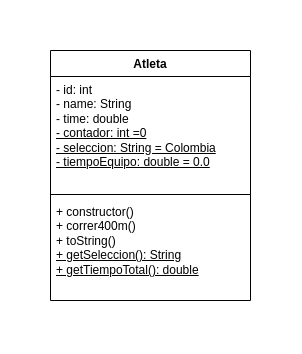

The diagram above was exported from draw.io. Its source (the exported page's mxGraphModel, read from the mxfile embedded in the PNG):
<mxGraphModel dx="868" dy="494" grid="1" gridSize="10" guides="1" tooltips="1" connect="1" arrows="1" fold="1" page="1" pageScale="1" pageWidth="850" pageHeight="1100" math="0" shadow="0">
  <root>
    <mxCell id="0" />
    <mxCell id="1" parent="0" />
    <mxCell id="rbS0wrknZqXFer-qJ8yu-1" value="Atleta" style="swimlane;fontStyle=1;align=center;verticalAlign=top;childLayout=stackLayout;horizontal=1;startSize=26;horizontalStack=0;resizeParent=1;resizeParentMax=0;resizeLast=0;collapsible=1;marginBottom=0;whiteSpace=wrap;html=1;" vertex="1" parent="1">
      <mxGeometry x="80" y="160" width="200" height="250" as="geometry" />
    </mxCell>
    <mxCell id="rbS0wrknZqXFer-qJ8yu-2" value="- id: int&lt;br&gt;- name: String&lt;br&gt;- time: double&lt;br&gt;&lt;u&gt;- contador: int =0 &lt;br&gt;- seleccion: String = Colombia&lt;br&gt;- tiempoEquipo: double = 0.0&lt;/u&gt;" style="text;strokeColor=none;fillColor=none;align=left;verticalAlign=top;spacingLeft=4;spacingRight=4;overflow=hidden;rotatable=0;points=[[0,0.5],[1,0.5]];portConstraint=eastwest;whiteSpace=wrap;html=1;" vertex="1" parent="rbS0wrknZqXFer-qJ8yu-1">
      <mxGeometry y="26" width="200" height="114" as="geometry" />
    </mxCell>
    <mxCell id="rbS0wrknZqXFer-qJ8yu-3" value="" style="line;strokeWidth=1;fillColor=none;align=left;verticalAlign=middle;spacingTop=-1;spacingLeft=3;spacingRight=3;rotatable=0;labelPosition=right;points=[];portConstraint=eastwest;strokeColor=inherit;" vertex="1" parent="rbS0wrknZqXFer-qJ8yu-1">
      <mxGeometry y="140" width="200" height="8" as="geometry" />
    </mxCell>
    <mxCell id="rbS0wrknZqXFer-qJ8yu-4" value="+ constructor()&lt;br&gt;+ correr400m()&lt;br&gt;+ toString()&lt;br&gt;&lt;u&gt;+ getSeleccion(): String&lt;br&gt;+ getTiempoTotal(): double&lt;/u&gt;" style="text;strokeColor=none;fillColor=none;align=left;verticalAlign=top;spacingLeft=4;spacingRight=4;overflow=hidden;rotatable=0;points=[[0,0.5],[1,0.5]];portConstraint=eastwest;whiteSpace=wrap;html=1;" vertex="1" parent="rbS0wrknZqXFer-qJ8yu-1">
      <mxGeometry y="148" width="200" height="102" as="geometry" />
    </mxCell>
  </root>
</mxGraphModel>